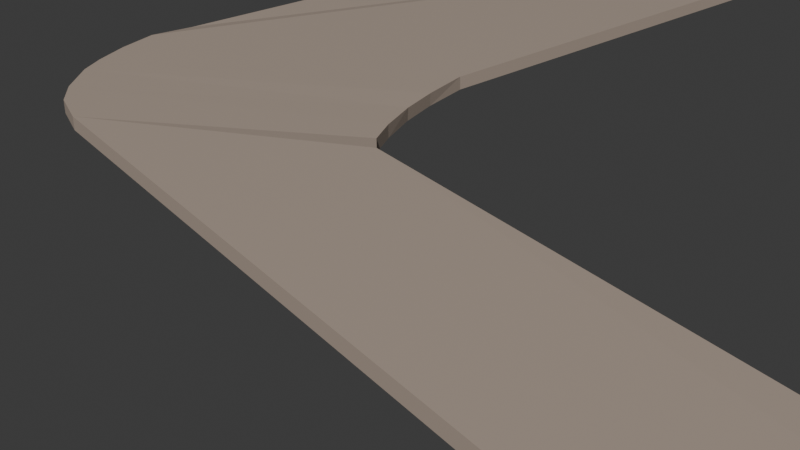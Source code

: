 # Source: pathway.blend  (saved by Blender 4.2.66; exported with 4.5.12 LTS)
import bpy
from mathutils import Matrix  # noqa: F401  (used for matrix-valued properties, if any)

bpy.ops.wm.read_factory_settings(use_empty=True)
scene = bpy.context.scene
scene.name = 'Scene'

# ---- collections
col_collection = bpy.data.collections.new('Collection'); scene.collection.children.link(col_collection)

# ---- materials (node trees are filled in below, after node groups)
mat_material_001 = bpy.data.materials.new('Material.001')

# ---- material node trees
mat_material_001.use_nodes = True; mat_material_001.node_tree.nodes.clear()
_N = mat_material_001.node_tree.nodes; _L = mat_material_001.node_tree.links
n0 = _N.new('ShaderNodeBsdfPrincipled'); n0.name = 'Principled BSDF'; n0.location = (10, 300)
n0.inputs[0].default_value = (0.4434, 0.3583, 0.2954, 1.0)
n1 = _N.new('ShaderNodeOutputMaterial'); n1.name = 'Material Output'; n1.location = (300, 300)
_L.new(n0.outputs[0], n1.inputs[0])
n1.is_active_output = True

# ---- world
world_world = bpy.data.worlds.new('World'); scene.world = world_world
world_world.use_nodes = True; world_world.node_tree.nodes.clear()
_N = world_world.node_tree.nodes; _L = world_world.node_tree.links
n0 = _N.new('ShaderNodeOutputWorld'); n0.name = 'World Output'; n0.location = (300, 300)
n1 = _N.new('ShaderNodeBackground'); n1.name = 'Background'; n1.location = (10, 300)
n1.inputs[0].default_value = (0.05088, 0.05088, 0.05088, 1.0)
_L.new(n1.outputs[0], n0.inputs[0])
n0.is_active_output = True
world_world.color = (0.05088, 0.05088, 0.05088)
world_world.sun_shadow_jitter_overblur = 0.0

# ---- cameras
cam_camera = bpy.data.cameras.new('Camera')
cam_camera.clip_end = 100.0
cam_camera.ortho_scale = 7.314

# ---- meshes
me_cube_001 = bpy.data.meshes.new('Cube.001')
me_cube_001.from_pydata([(-1.235, 2.238, -0.4259), (-1.235, 2.238, 1.574), (-1.249, 15.67, -1.0), (-1.249, 15.67, 1.0), (4.618, -5.579, -1.0), (4.618, -5.579, 1.0), (4.618, -3.579, -1.0), (4.618, -3.579, 1.0), (-0.4216, 15.64, -0.9786), (-0.4203, 15.64, 1.02), (-1.219, 1.463, -0.9999), (-1.219, 1.465, 0.9999), (-0.4289, 3.435, 0.9786), (-1.178, 0.8325, -1.0), (-0.4302, 3.436, -1.02), (-1.178, 0.8325, 1.0), (-0.3984, 2.688, 0.957), (-1.13, 0.2995, -1.0), (-0.3965, 2.687, -1.039), (-1.13, 0.2995, 1.0), (-0.368, 2.124, 1.039), (-1.087, -0.07422, -1.0), (-0.3662, 2.123, -0.957), (-1.087, -0.07422, 1.0), (-0.3209, 1.546, 1.0), (-1.001, -0.578, -1.0), (-0.3209, 1.546, -1.0), (-1.001, -0.578, 1.0), (-0.28, 1.141, 1.0), (-0.9271, -0.8779, -1.0), (-0.28, 1.141, -1.0), (-0.9271, -0.8779, 1.0), (-0.2281, 0.8756, 0.5192), (-0.8187, -1.086, -1.0), (-0.2281, 0.8756, -1.481), (-0.8187, -1.086, 1.0), (-1.219, 1.463, -0.9999), (-1.219, 1.465, 0.9999), (-1.249, 15.67, 1.0), (-1.235, 2.238, 1.574), (-1.219, 1.463, -0.9999), (-1.219, 1.465, 0.9999), (-1.178, 0.8325, -1.0), (-1.219, 1.463, -0.9999), (-1.178, 0.8325, 1.0), (-1.178, 0.8325, -1.0), (-1.178, 0.8325, -1.0), (-1.13, 0.2995, 1.0), (-1.13, 0.2995, -1.0), (-1.13, 0.2995, -1.0), (-1.087, -0.07422, 1.0), (-1.087, -0.07422, -1.0), (-1.087, -0.07422, -1.0), (-1.001, -0.578, 1.0), (-1.001, -0.578, -1.0), (-1.001, -0.578, -1.0), (-0.9271, -0.8779, 1.0), (-0.8187, -1.086, -1.0), (-0.9271, -0.8779, -1.0), (-0.9271, -0.8779, -1.0), (-0.8187, -1.086, 1.0), (-0.9271, -0.8779, -1.0), (-0.8187, -1.086, -1.0), (-0.8187, -1.086, -1.0)], [(36, 37), (39, 38), (45, 40), (36, 42), (44, 46), (44, 45), (47, 49), (47, 48), (50, 52), (50, 51), (53, 55), (53, 54), (56, 59), (56, 58), (60, 63), (60, 62)], [(0, 1, 3, 2), (34, 32, 7, 6), (6, 7, 5, 4), (10, 11, 1, 0), (34, 6, 4, 33), (9, 3, 1, 11), (12, 9, 11, 15), (2, 8, 10, 0), (13, 15, 11, 10), (2, 3, 9, 8), (17, 19, 15, 13), (16, 12, 15, 19), (8, 14, 13, 10), (8, 9, 12, 14), (20, 16, 19, 23), (21, 23, 19, 17), (14, 18, 17, 13), (14, 12, 16, 18), (25, 27, 23, 21), (24, 20, 23, 27), (18, 22, 21, 17), (18, 16, 20, 22), (28, 24, 27, 31), (29, 31, 27, 25), (22, 26, 25, 21), (22, 20, 24, 26), (33, 35, 31, 29), (32, 28, 31, 35), (26, 30, 29, 25), (26, 24, 28, 30), (7, 32, 35, 5), (4, 5, 35, 33), (30, 34, 33, 29), (30, 28, 32, 34), (41, 39, 37, 43), (61, 63, 59, 57), (58, 62, 61, 57)])
_uv = me_cube_001.uv_layers.new(name='UVMap')
_uv.uv.foreach_set('vector', [0.375, 0.0, 0.625, 0.0, 0.625, 0.25, 0.375, 0.25, 0.375, 0.3214, 0.625, 0.3214, 0.625, 0.5, 0.375, 0.5, 0.375, 0.5, 0.625, 0.5, 0.625, 0.75, 0.375, 0.75, 0.375, 0.9484, 0.625, 0.9484, 0.625, 1.0, 0.375, 1.0, 0.1964, 0.5, 0.375, 0.5, 0.375, 0.75, 0.1964, 0.75, 0.8234, 0.5, 0.875, 0.5, 0.875, 0.75, 0.8234, 0.75, 0.8203, 0.5, 0.8234, 0.5, 0.8234, 0.75, 0.8203, 0.75, 0.125, 0.5, 0.1766, 0.5, 0.1766, 0.75, 0.125, 0.75, 0.375, 0.9453, 0.625, 0.9453, 0.625, 0.9484, 0.375, 0.9484, 0.375, 0.25, 0.625, 0.25, 0.625, 0.3016, 0.375, 0.3016, 0.375, 0.9424, 0.625, 0.9424, 0.625, 0.9453, 0.375, 0.9453, 0.8174, 0.5, 0.8203, 0.5, 0.8203, 0.75, 0.8174, 0.75, 0.1766, 0.5, 0.1797, 0.5, 0.1797, 0.75, 0.1766, 0.75, 0.375, 0.3016, 0.625, 0.3016, 0.625, 0.3047, 0.375, 0.3047, 0.8147, 0.5, 0.8174, 0.5, 0.8174, 0.75, 0.8147, 0.75, 0.375, 0.9397, 0.625, 0.9397, 0.625, 0.9424, 0.375, 0.9424, 0.1797, 0.5, 0.1826, 0.5, 0.1826, 0.75, 0.1797, 0.75, 0.375, 0.3047, 0.625, 0.3047, 0.625, 0.3076, 0.375, 0.3076, 0.375, 0.9363, 0.625, 0.9363, 0.625, 0.9397, 0.375, 0.9397, 0.8113, 0.5, 0.8147, 0.5, 0.8147, 0.75, 0.8113, 0.75, 0.1826, 0.5, 0.1853, 0.5, 0.1853, 0.75, 0.1826, 0.75, 0.375, 0.3076, 0.625, 0.3076, 0.625, 0.3103, 0.375, 0.3103, 0.8078, 0.5, 0.8113, 0.5, 0.8113, 0.75, 0.8078, 0.75, 0.375, 0.9328, 0.625, 0.9328, 0.625, 0.9363, 0.375, 0.9363, 0.1853, 0.5, 0.1887, 0.5, 0.1887, 0.75, 0.1853, 0.75, 0.375, 0.3103, 0.625, 0.3103, 0.625, 0.3137, 0.375, 0.3137, 0.375, 0.9286, 0.625, 0.9286, 0.625, 0.9328, 0.375, 0.9328, 0.8036, 0.5, 0.8078, 0.5, 0.8078, 0.75, 0.8036, 0.75, 0.1887, 0.5, 0.1922, 0.5, 0.1922, 0.75, 0.1887, 0.75, 0.375, 0.3137, 0.625, 0.3137, 0.625, 0.3172, 0.375, 0.3172, 0.625, 0.5, 0.8036, 0.5, 0.8036, 0.75, 0.625, 0.75, 0.375, 0.75, 0.625, 0.75, 0.625, 0.9286, 0.375, 0.9286, 0.1922, 0.5, 0.1964, 0.5, 0.1964, 0.75, 0.1922, 0.75, 0.375, 0.3172, 0.625, 0.3172, 0.625, 0.3214, 0.375, 0.3214, 0.8234, 0.75, 0.875, 0.75, 0.8234, 0.75, 0.6773, 0.7143, 0.375, 0.9328, 0.375, 0.9286, 0.375, 0.9328, 0.375, 0.9286, 0.1922, 0.75, 0.1964, 0.75, 0.1922, 0.75, 0.1964, 0.75])
me_cube_001.materials.append(mat_material_001)
me_cube_001.update()
me_cube_002 = bpy.data.meshes.new('Cube.002')
me_cube_002.from_pydata([(-1.235, 2.238, -0.4259), (-1.235, 2.238, 1.574), (-1.249, 7.294, -1.0), (-1.249, 7.304, 1.084), (4.795, -1.268, -1.0), (4.795, -1.268, 1.0), (4.795, 0.7325, -1.0), (4.795, 0.7325, 1.0), (-0.4216, 7.271, -0.9787), (-0.4204, 7.281, 1.104), (-1.219, 1.463, -0.9999), (-1.219, 1.465, 0.9999), (-0.4289, 3.435, 0.9786), (-1.178, 0.8325, -1.0), (-0.4302, 3.436, -1.02), (-1.178, 0.8325, 1.0), (-0.3984, 2.688, 0.957), (-1.13, 0.2995, -1.0), (-0.3965, 2.687, -1.039), (-1.13, 0.2995, 1.0), (-0.368, 2.124, 1.039), (-1.087, -0.07422, -1.0), (-0.3662, 2.123, -0.957), (-1.087, -0.07422, 1.0), (-0.3209, 1.546, 1.0), (-1.001, -0.578, -1.0), (-0.3209, 1.546, -1.0), (-1.001, -0.578, 1.0), (-0.28, 1.141, 1.0), (-0.9271, -0.8779, -1.0), (-0.28, 1.141, -1.0), (-0.9271, -0.8779, 1.0), (-0.2281, 0.8756, 0.5192), (-0.8187, -1.086, -1.0), (-0.2281, 0.8756, -1.481), (-0.8187, -1.086, 1.0), (-1.219, 1.463, -0.9999), (-1.219, 1.465, 0.9999), (-1.235, 2.238, 1.574), (-0.8187, -1.086, -1.0), (-1.219, 1.463, -0.9999), (-1.219, 1.465, 0.9999), (-1.178, 0.8325, -1.0), (-1.219, 1.463, -0.9999), (-1.178, 0.8325, 1.0), (-1.13, 0.2995, -1.0), (-1.178, 0.8325, -1.0), (-1.178, 0.8325, -1.0), (-1.13, 0.2995, 1.0), (-1.087, -0.07422, -1.0), (-1.13, 0.2995, -1.0), (-1.13, 0.2995, -1.0), (-1.087, -0.07422, 1.0), (-1.001, -0.578, -1.0), (-1.087, -0.07422, -1.0), (-1.087, -0.07422, -1.0), (-1.001, -0.578, 1.0), (-0.9271, -0.8779, -1.0), (-1.001, -0.578, -1.0), (-1.001, -0.578, -1.0), (-0.9271, -0.8779, 1.0), (-0.8187, -1.086, -1.0), (-0.9271, -0.8779, -1.0), (-0.9271, -0.8779, -1.0), (-0.8187, -1.086, 1.0), (-0.9271, -0.8779, -1.0), (-0.8187, -1.086, -1.0), (-0.8187, -1.086, -1.0), (4.526, 0.7401, 0.9743), (4.494, -1.258, -1.0), (4.526, 0.7401, -1.026), (4.494, -1.258, 1.0), (4.547, 27.68, 0.9743), (4.816, 27.68, 1.0), (4.816, 27.68, -1.0), (4.547, 27.68, -1.026)], [(65, 39)], [(0, 1, 3, 2), (70, 68, 72, 75), (6, 7, 5, 4), (10, 11, 1, 0), (70, 6, 4, 69), (9, 3, 1, 11), (12, 9, 11, 15), (2, 8, 10, 0), (13, 15, 11, 10), (2, 3, 9, 8), (17, 19, 15, 13), (16, 12, 15, 19), (8, 14, 13, 10), (8, 9, 12, 14), (20, 16, 19, 23), (21, 23, 19, 17), (14, 18, 17, 13), (14, 12, 16, 18), (25, 27, 23, 21), (24, 20, 23, 27), (18, 22, 21, 17), (18, 16, 20, 22), (28, 24, 27, 31), (29, 31, 27, 25), (22, 26, 25, 21), (22, 20, 24, 26), (33, 35, 31, 29), (32, 28, 31, 35), (26, 30, 29, 25), (26, 24, 28, 30), (68, 32, 35, 71), (69, 71, 35, 33), (30, 34, 33, 29), (30, 28, 32, 34), (42, 43, 37, 36), (41, 38, 37, 43), (44, 41, 43, 47), (45, 47, 43, 42), (49, 51, 47, 45), (48, 44, 47, 51), (40, 46, 45, 42), (40, 41, 44, 46), (52, 48, 51, 55), (53, 55, 51, 49), (46, 50, 49, 45), (46, 44, 48, 50), (57, 59, 55, 53), (56, 52, 55, 59), (50, 54, 53, 49), (50, 48, 52, 54), (60, 56, 59, 63), (61, 63, 59, 57), (54, 58, 57, 53), (54, 52, 56, 58), (65, 67, 63, 61), (64, 60, 63, 67), (58, 62, 61, 57), (58, 56, 60, 62), (62, 66, 65, 61), (62, 60, 64, 66), (4, 5, 71, 69), (7, 68, 71, 5), (34, 70, 69, 33), (34, 32, 68, 70), (75, 72, 73, 74), (7, 6, 74, 73), (6, 70, 75, 74), (68, 7, 73, 72)])
_uv = me_cube_002.uv_layers.new(name='UVMap')
_uv.uv.foreach_set('vector', [0.375, 0.0, 0.625, 0.0, 0.625, 0.25, 0.375, 0.25, 0.375, 0.4904, 0.625, 0.4904, 0.625, 0.4904, 0.375, 0.4904, 0.375, 0.5, 0.625, 0.5, 0.625, 0.75, 0.375, 0.75, 0.375, 0.9484, 0.625, 0.9484, 0.625, 1.0, 0.375, 1.0, 0.3654, 0.5, 0.375, 0.5, 0.375, 0.75, 0.3654, 0.75, 0.8234, 0.5, 0.875, 0.5, 0.875, 0.75, 0.8234, 0.75, 0.8203, 0.5, 0.8234, 0.5, 0.8234, 0.75, 0.8203, 0.75, 0.125, 0.5, 0.1766, 0.5, 0.1766, 0.75, 0.125, 0.75, 0.375, 0.9453, 0.625, 0.9453, 0.625, 0.9484, 0.375, 0.9484, 0.375, 0.25, 0.625, 0.25, 0.625, 0.3016, 0.375, 0.3016, 0.375, 0.9424, 0.625, 0.9424, 0.625, 0.9453, 0.375, 0.9453, 0.8174, 0.5, 0.8203, 0.5, 0.8203, 0.75, 0.8174, 0.75, 0.1766, 0.5, 0.1797, 0.5, 0.1797, 0.75, 0.1766, 0.75, 0.375, 0.3016, 0.625, 0.3016, 0.625, 0.3047, 0.375, 0.3047, 0.8147, 0.5, 0.8174, 0.5, 0.8174, 0.75, 0.8147, 0.75, 0.375, 0.9397, 0.625, 0.9397, 0.625, 0.9424, 0.375, 0.9424, 0.1797, 0.5, 0.1826, 0.5, 0.1826, 0.75, 0.1797, 0.75, 0.375, 0.3047, 0.625, 0.3047, 0.625, 0.3076, 0.375, 0.3076, 0.375, 0.9363, 0.625, 0.9363, 0.625, 0.9397, 0.375, 0.9397, 0.8113, 0.5, 0.8147, 0.5, 0.8147, 0.75, 0.8113, 0.75, 0.1826, 0.5, 0.1853, 0.5, 0.1853, 0.75, 0.1826, 0.75, 0.375, 0.3076, 0.625, 0.3076, 0.625, 0.3103, 0.375, 0.3103, 0.8078, 0.5, 0.8113, 0.5, 0.8113, 0.75, 0.8078, 0.75, 0.375, 0.9328, 0.625, 0.9328, 0.625, 0.9363, 0.375, 0.9363, 0.1853, 0.5, 0.1887, 0.5, 0.1887, 0.75, 0.1853, 0.75, 0.375, 0.3103, 0.625, 0.3103, 0.625, 0.3137, 0.375, 0.3137, 0.375, 0.9286, 0.625, 0.9286, 0.625, 0.9328, 0.375, 0.9328, 0.8036, 0.5, 0.8078, 0.5, 0.8078, 0.75, 0.8036, 0.75, 0.1887, 0.5, 0.1922, 0.5, 0.1922, 0.75, 0.1887, 0.75, 0.375, 0.3137, 0.625, 0.3137, 0.625, 0.3172, 0.375, 0.3172, 0.6346, 0.5, 0.8036, 0.5, 0.8036, 0.75, 0.6346, 0.75, 0.375, 0.7596, 0.625, 0.7596, 0.625, 0.9286, 0.375, 0.9286, 0.1922, 0.5, 0.1964, 0.5, 0.1964, 0.75, 0.1922, 0.75, 0.375, 0.3172, 0.625, 0.3172, 0.625, 0.3214, 0.375, 0.3214, 0.375, 0.9453, 0.375, 0.9484, 0.625, 0.9484, 0.375, 0.9484, 0.8234, 0.75, 0.875, 0.75, 0.8234, 0.75, 0.6773, 0.7143, 0.8203, 0.75, 0.8234, 0.75, 0.6773, 0.7143, 0.8194, 0.7306, 0.375, 0.9424, 0.375, 0.9453, 0.375, 0.9484, 0.375, 0.9453, 0.375, 0.9397, 0.375, 0.9424, 0.375, 0.9453, 0.375, 0.9424, 0.8174, 0.75, 0.8203, 0.75, 0.8194, 0.7306, 0.8152, 0.7063, 0.1766, 0.75, 0.1797, 0.75, 0.1826, 0.75, 0.1797, 0.75, 0.3782, 0.3052, 0.6263, 0.2909, 0.6287, 0.3054, 0.3863, 0.3145, 0.8147, 0.75, 0.8174, 0.75, 0.8152, 0.7063, 0.8141, 0.7422, 0.375, 0.9363, 0.375, 0.9397, 0.375, 0.9424, 0.375, 0.9397, 0.1797, 0.75, 0.1826, 0.75, 0.1853, 0.75, 0.1826, 0.75, 0.3863, 0.3145, 0.6287, 0.3054, 0.6386, 0.3165, 0.3637, 0.3177, 0.375, 0.9328, 0.375, 0.9363, 0.375, 0.9397, 0.375, 0.9363, 0.8113, 0.75, 0.8147, 0.75, 0.8141, 0.7422, 0.8093, 0.7225, 0.1826, 0.75, 0.1853, 0.75, 0.1887, 0.75, 0.1853, 0.75, 0.3637, 0.3177, 0.6386, 0.3165, 0.6105, 0.3219, 0.3889, 0.3229, 0.8078, 0.75, 0.8113, 0.75, 0.8093, 0.7225, 0.8078, 0.75, 0.375, 0.9286, 0.375, 0.9328, 0.375, 0.9363, 0.375, 0.9328, 0.1853, 0.75, 0.1887, 0.75, 0.1922, 0.75, 0.1887, 0.75, 0.3889, 0.3229, 0.6105, 0.3219, 0.6344, 0.3285, 0.375, 0.3313, 0.375, 0.9328, 0.375, 0.9286, 0.375, 0.9328, 0.375, 0.9286, 0.8036, 0.75, 0.8078, 0.75, 0.8078, 0.75, 0.777, 0.5932, 0.1887, 0.75, 0.1922, 0.75, 0.1964, 0.75, 0.1922, 0.75, 0.375, 0.3313, 0.6344, 0.3285, 0.7265, 0.3369, 0.7881, 0.3462, 0.1922, 0.75, 0.1964, 0.75, 0.1922, 0.75, 0.1964, 0.75, 0.7881, 0.3462, 0.7265, 0.3369, 1.088, 0.3497, 0.3995, 0.4272, 0.375, 0.75, 0.625, 0.75, 0.625, 0.7596, 0.375, 0.7596, 0.625, 0.5, 0.6346, 0.5, 0.6346, 0.75, 0.625, 0.75, 0.1964, 0.5, 0.3654, 0.5, 0.3654, 0.75, 0.1964, 0.75, 0.375, 0.3214, 0.625, 0.3214, 0.625, 0.4904, 0.375, 0.4904, 0.375, 0.4904, 0.625, 0.4904, 0.625, 0.5, 0.375, 0.5, 0.625, 0.5, 0.375, 0.5, 0.375, 0.5, 0.625, 0.5, 0.375, 0.5, 0.3654, 0.5, 0.3654, 0.5, 0.375, 0.5, 0.6346, 0.5, 0.625, 0.5, 0.625, 0.5, 0.6346, 0.5])
me_cube_002.materials.append(mat_material_001)
me_cube_002.update()

# ---- objects
ob_camera = bpy.data.objects.new('Camera', cam_camera)
ob_cube = bpy.data.objects.new('Cube', me_cube_001)
ob_cube_001 = bpy.data.objects.new('Cube.001', me_cube_002)

# ---- transforms, parenting, visibility, modifiers, constraints
ob_camera.location = (7.359, -6.926, 4.958)
ob_camera.rotation_euler = (1.109, 0.0, 0.8149)
ob_camera.lock_rotations_4d = False
ob_camera.empty_display_type = 'ARROWS'
ob_camera.color = (0.0, 0.0, 0.0, 0.0)
ob_camera.display_type = 'WIRE'
ob_camera.lineart.crease_threshold = 0.0
ob_cube.location = (0.0, 0.0, 0.0)
ob_cube.scale = (5.708, 1.0, -0.09029)
ob_cube_001.location = (0.0, 22.09, -0.009258)
ob_cube_001.rotation_euler = (3.142, -0.0, 0.0)
ob_cube_001.scale = (5.708, 1.0, -0.09029)

# ---- collection membership
col_collection.objects.link(ob_camera)
col_collection.objects.link(ob_cube)
col_collection.objects.link(ob_cube_001)

# ---- scene / render settings (as saved in the file)
scene.camera = ob_camera
scene.frame_start = 1; scene.frame_end = 250; scene.frame_set(1)
scene.render.engine = 'BLENDER_EEVEE_NEXT'
bpy.context.view_layer.update()

# ---- added for rendering (the .blend has no usable light): sun
light_auto_sun = bpy.data.lights.new('AutoSun', 'SUN')
light_auto_sun.energy = 3.0
light_auto_sun.angle = 0.0523599
ob_auto_sun = bpy.data.objects.new('AutoSun', light_auto_sun)
scene.collection.objects.link(ob_auto_sun)
ob_auto_sun.rotation_euler = (0.872665, 0.174533, 0.523599)
bpy.context.view_layer.update()
